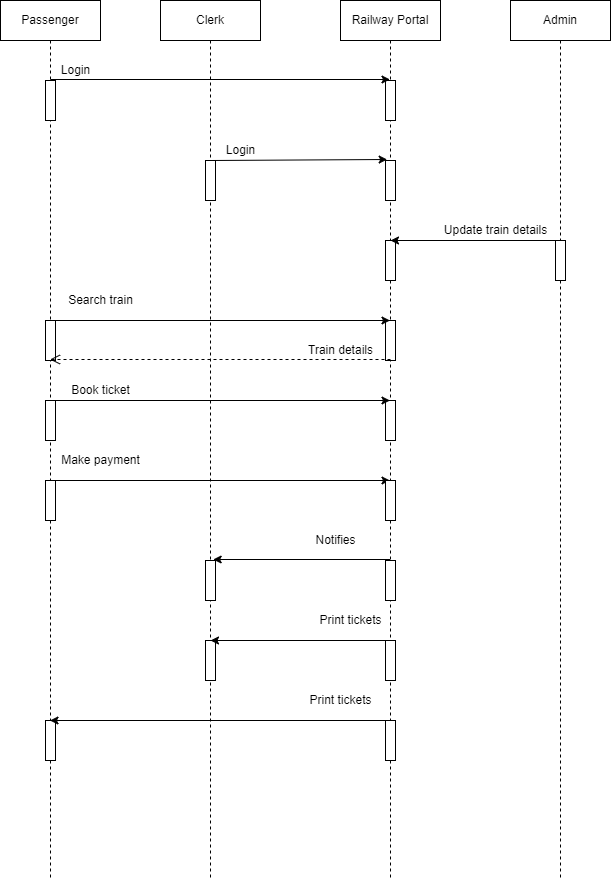

The diagram above was exported from draw.io. Its source (the exported page's mxGraphModel, read from the mxfile embedded in the PNG):
<mxGraphModel dx="684" dy="434" grid="1" gridSize="10" guides="1" tooltips="1" connect="1" arrows="1" fold="1" page="1" pageScale="1" pageWidth="850" pageHeight="1100" math="0" shadow="0">
  <root>
    <mxCell id="0" />
    <mxCell id="1" parent="0" />
    <mxCell id="SDhENE1CDmJi-gG5CBY7-2" value="Passenger" style="shape=umlLifeline;perimeter=lifelinePerimeter;whiteSpace=wrap;html=1;container=1;collapsible=0;recursiveResize=0;outlineConnect=0;" vertex="1" parent="1">
      <mxGeometry x="90" y="40" width="100" height="880" as="geometry" />
    </mxCell>
    <mxCell id="SDhENE1CDmJi-gG5CBY7-6" value="" style="html=1;points=[];perimeter=orthogonalPerimeter;" vertex="1" parent="SDhENE1CDmJi-gG5CBY7-2">
      <mxGeometry x="45" y="80" width="10" height="40" as="geometry" />
    </mxCell>
    <mxCell id="SDhENE1CDmJi-gG5CBY7-10" value="Login" style="text;html=1;resizable=0;autosize=1;align=center;verticalAlign=middle;points=[];fillColor=none;strokeColor=none;rounded=0;" vertex="1" parent="SDhENE1CDmJi-gG5CBY7-2">
      <mxGeometry x="55" y="60" width="40" height="20" as="geometry" />
    </mxCell>
    <mxCell id="SDhENE1CDmJi-gG5CBY7-20" value="" style="html=1;points=[];perimeter=orthogonalPerimeter;" vertex="1" parent="SDhENE1CDmJi-gG5CBY7-2">
      <mxGeometry x="45" y="320" width="10" height="40" as="geometry" />
    </mxCell>
    <mxCell id="SDhENE1CDmJi-gG5CBY7-28" value="" style="html=1;points=[];perimeter=orthogonalPerimeter;" vertex="1" parent="SDhENE1CDmJi-gG5CBY7-2">
      <mxGeometry x="45" y="400" width="10" height="40" as="geometry" />
    </mxCell>
    <mxCell id="SDhENE1CDmJi-gG5CBY7-31" value="" style="html=1;points=[];perimeter=orthogonalPerimeter;" vertex="1" parent="SDhENE1CDmJi-gG5CBY7-2">
      <mxGeometry x="45" y="480" width="10" height="40" as="geometry" />
    </mxCell>
    <mxCell id="SDhENE1CDmJi-gG5CBY7-44" value="" style="html=1;points=[];perimeter=orthogonalPerimeter;" vertex="1" parent="SDhENE1CDmJi-gG5CBY7-2">
      <mxGeometry x="45" y="720" width="10" height="40" as="geometry" />
    </mxCell>
    <mxCell id="SDhENE1CDmJi-gG5CBY7-3" value="Clerk" style="shape=umlLifeline;perimeter=lifelinePerimeter;whiteSpace=wrap;html=1;container=1;collapsible=0;recursiveResize=0;outlineConnect=0;" vertex="1" parent="1">
      <mxGeometry x="250" y="40" width="100" height="880" as="geometry" />
    </mxCell>
    <mxCell id="SDhENE1CDmJi-gG5CBY7-11" value="" style="html=1;points=[];perimeter=orthogonalPerimeter;" vertex="1" parent="SDhENE1CDmJi-gG5CBY7-3">
      <mxGeometry x="45" y="160" width="10" height="40" as="geometry" />
    </mxCell>
    <mxCell id="SDhENE1CDmJi-gG5CBY7-14" value="Login" style="text;html=1;resizable=0;autosize=1;align=center;verticalAlign=middle;points=[];fillColor=none;strokeColor=none;rounded=0;" vertex="1" parent="SDhENE1CDmJi-gG5CBY7-3">
      <mxGeometry x="60" y="140" width="40" height="20" as="geometry" />
    </mxCell>
    <mxCell id="SDhENE1CDmJi-gG5CBY7-32" value="" style="endArrow=classic;html=1;rounded=0;exitX=0.5;exitY=-0.025;exitDx=0;exitDy=0;exitPerimeter=0;" edge="1" parent="SDhENE1CDmJi-gG5CBY7-3" target="SDhENE1CDmJi-gG5CBY7-4">
      <mxGeometry width="50" height="50" relative="1" as="geometry">
        <mxPoint x="-110" y="480" as="sourcePoint" />
        <mxPoint x="229.5" y="480" as="targetPoint" />
      </mxGeometry>
    </mxCell>
    <mxCell id="SDhENE1CDmJi-gG5CBY7-36" value="" style="html=1;points=[];perimeter=orthogonalPerimeter;" vertex="1" parent="SDhENE1CDmJi-gG5CBY7-3">
      <mxGeometry x="45" y="560" width="10" height="40" as="geometry" />
    </mxCell>
    <mxCell id="SDhENE1CDmJi-gG5CBY7-40" value="" style="html=1;points=[];perimeter=orthogonalPerimeter;" vertex="1" parent="SDhENE1CDmJi-gG5CBY7-3">
      <mxGeometry x="45" y="640" width="10" height="40" as="geometry" />
    </mxCell>
    <mxCell id="SDhENE1CDmJi-gG5CBY7-4" value="Railway Portal" style="shape=umlLifeline;perimeter=lifelinePerimeter;whiteSpace=wrap;html=1;container=1;collapsible=0;recursiveResize=0;outlineConnect=0;" vertex="1" parent="1">
      <mxGeometry x="430" y="40" width="100" height="880" as="geometry" />
    </mxCell>
    <mxCell id="SDhENE1CDmJi-gG5CBY7-9" value="" style="html=1;points=[];perimeter=orthogonalPerimeter;" vertex="1" parent="SDhENE1CDmJi-gG5CBY7-4">
      <mxGeometry x="45" y="80" width="10" height="40" as="geometry" />
    </mxCell>
    <mxCell id="SDhENE1CDmJi-gG5CBY7-12" value="" style="html=1;points=[];perimeter=orthogonalPerimeter;" vertex="1" parent="SDhENE1CDmJi-gG5CBY7-4">
      <mxGeometry x="45" y="160" width="10" height="40" as="geometry" />
    </mxCell>
    <mxCell id="SDhENE1CDmJi-gG5CBY7-15" value="" style="html=1;points=[];perimeter=orthogonalPerimeter;" vertex="1" parent="SDhENE1CDmJi-gG5CBY7-4">
      <mxGeometry x="45" y="240" width="10" height="40" as="geometry" />
    </mxCell>
    <mxCell id="SDhENE1CDmJi-gG5CBY7-19" value="" style="html=1;points=[];perimeter=orthogonalPerimeter;" vertex="1" parent="SDhENE1CDmJi-gG5CBY7-4">
      <mxGeometry x="45" y="320" width="10" height="40" as="geometry" />
    </mxCell>
    <mxCell id="SDhENE1CDmJi-gG5CBY7-27" value="" style="html=1;points=[];perimeter=orthogonalPerimeter;" vertex="1" parent="SDhENE1CDmJi-gG5CBY7-4">
      <mxGeometry x="45" y="400" width="10" height="40" as="geometry" />
    </mxCell>
    <mxCell id="SDhENE1CDmJi-gG5CBY7-33" value="" style="html=1;points=[];perimeter=orthogonalPerimeter;" vertex="1" parent="SDhENE1CDmJi-gG5CBY7-4">
      <mxGeometry x="45" y="480" width="10" height="40" as="geometry" />
    </mxCell>
    <mxCell id="SDhENE1CDmJi-gG5CBY7-37" value="" style="html=1;points=[];perimeter=orthogonalPerimeter;" vertex="1" parent="SDhENE1CDmJi-gG5CBY7-4">
      <mxGeometry x="45" y="560" width="10" height="40" as="geometry" />
    </mxCell>
    <mxCell id="SDhENE1CDmJi-gG5CBY7-39" value="" style="html=1;points=[];perimeter=orthogonalPerimeter;" vertex="1" parent="SDhENE1CDmJi-gG5CBY7-4">
      <mxGeometry x="45" y="640" width="10" height="40" as="geometry" />
    </mxCell>
    <mxCell id="SDhENE1CDmJi-gG5CBY7-42" value="Print tickets" style="text;html=1;resizable=0;autosize=1;align=center;verticalAlign=middle;points=[];fillColor=none;strokeColor=none;rounded=0;fontColor=#000000;" vertex="1" parent="SDhENE1CDmJi-gG5CBY7-4">
      <mxGeometry x="-30" y="610" width="80" height="20" as="geometry" />
    </mxCell>
    <mxCell id="SDhENE1CDmJi-gG5CBY7-43" value="" style="html=1;points=[];perimeter=orthogonalPerimeter;" vertex="1" parent="SDhENE1CDmJi-gG5CBY7-4">
      <mxGeometry x="45" y="720" width="10" height="40" as="geometry" />
    </mxCell>
    <mxCell id="SDhENE1CDmJi-gG5CBY7-5" value="Admin" style="shape=umlLifeline;perimeter=lifelinePerimeter;whiteSpace=wrap;html=1;container=1;collapsible=0;recursiveResize=0;outlineConnect=0;" vertex="1" parent="1">
      <mxGeometry x="600" y="40" width="100" height="880" as="geometry" />
    </mxCell>
    <mxCell id="SDhENE1CDmJi-gG5CBY7-16" value="" style="html=1;points=[];perimeter=orthogonalPerimeter;" vertex="1" parent="SDhENE1CDmJi-gG5CBY7-5">
      <mxGeometry x="45" y="240" width="10" height="40" as="geometry" />
    </mxCell>
    <mxCell id="SDhENE1CDmJi-gG5CBY7-8" value="" style="endArrow=classic;html=1;rounded=0;exitX=0.5;exitY=-0.025;exitDx=0;exitDy=0;exitPerimeter=0;" edge="1" parent="1" source="SDhENE1CDmJi-gG5CBY7-6" target="SDhENE1CDmJi-gG5CBY7-4">
      <mxGeometry width="50" height="50" relative="1" as="geometry">
        <mxPoint x="180" y="140" as="sourcePoint" />
        <mxPoint x="300" y="119" as="targetPoint" />
      </mxGeometry>
    </mxCell>
    <mxCell id="SDhENE1CDmJi-gG5CBY7-13" value="" style="endArrow=classic;html=1;rounded=0;entryX=0.167;entryY=-0.025;entryDx=0;entryDy=0;entryPerimeter=0;" edge="1" parent="1" target="SDhENE1CDmJi-gG5CBY7-12">
      <mxGeometry width="50" height="50" relative="1" as="geometry">
        <mxPoint x="300" y="200" as="sourcePoint" />
        <mxPoint x="477" y="197" as="targetPoint" />
      </mxGeometry>
    </mxCell>
    <mxCell id="SDhENE1CDmJi-gG5CBY7-17" value="" style="endArrow=classic;html=1;rounded=0;" edge="1" parent="1" source="SDhENE1CDmJi-gG5CBY7-5">
      <mxGeometry width="50" height="50" relative="1" as="geometry">
        <mxPoint x="470" y="261" as="sourcePoint" />
        <mxPoint x="480" y="280" as="targetPoint" />
      </mxGeometry>
    </mxCell>
    <mxCell id="SDhENE1CDmJi-gG5CBY7-18" value="Update train details" style="text;html=1;resizable=0;autosize=1;align=center;verticalAlign=middle;points=[];fillColor=none;strokeColor=none;rounded=0;" vertex="1" parent="1">
      <mxGeometry x="525" y="260" width="120" height="20" as="geometry" />
    </mxCell>
    <mxCell id="SDhENE1CDmJi-gG5CBY7-21" value="" style="endArrow=classic;html=1;rounded=0;exitX=0.5;exitY=-0.025;exitDx=0;exitDy=0;exitPerimeter=0;" edge="1" parent="1">
      <mxGeometry width="50" height="50" relative="1" as="geometry">
        <mxPoint x="140" y="360" as="sourcePoint" />
        <mxPoint x="479.5" y="360" as="targetPoint" />
      </mxGeometry>
    </mxCell>
    <mxCell id="SDhENE1CDmJi-gG5CBY7-22" value="Search train" style="text;html=1;resizable=0;autosize=1;align=center;verticalAlign=middle;points=[];fillColor=none;strokeColor=none;rounded=0;" vertex="1" parent="1">
      <mxGeometry x="150" y="330" width="80" height="20" as="geometry" />
    </mxCell>
    <mxCell id="SDhENE1CDmJi-gG5CBY7-24" value="return" style="html=1;verticalAlign=bottom;endArrow=open;dashed=1;endSize=8;rounded=0;exitX=0.5;exitY=0.975;exitDx=0;exitDy=0;exitPerimeter=0;fontColor=#FFFFFF;" edge="1" parent="1" source="SDhENE1CDmJi-gG5CBY7-19" target="SDhENE1CDmJi-gG5CBY7-2">
      <mxGeometry x="-0.2952" y="-9" relative="1" as="geometry">
        <mxPoint x="410" y="360" as="sourcePoint" />
        <mxPoint x="330" y="360" as="targetPoint" />
        <mxPoint as="offset" />
      </mxGeometry>
    </mxCell>
    <mxCell id="SDhENE1CDmJi-gG5CBY7-25" value="Train details" style="text;html=1;resizable=0;autosize=1;align=center;verticalAlign=middle;points=[];fillColor=none;strokeColor=none;rounded=0;fontColor=#000000;" vertex="1" parent="1">
      <mxGeometry x="390" y="380" width="80" height="20" as="geometry" />
    </mxCell>
    <mxCell id="SDhENE1CDmJi-gG5CBY7-29" value="" style="endArrow=classic;html=1;rounded=0;exitX=0.5;exitY=-0.025;exitDx=0;exitDy=0;exitPerimeter=0;" edge="1" parent="1">
      <mxGeometry width="50" height="50" relative="1" as="geometry">
        <mxPoint x="140" y="440" as="sourcePoint" />
        <mxPoint x="479.5" y="440" as="targetPoint" />
      </mxGeometry>
    </mxCell>
    <mxCell id="SDhENE1CDmJi-gG5CBY7-30" value="Book ticket" style="text;html=1;resizable=0;autosize=1;align=center;verticalAlign=middle;points=[];fillColor=none;strokeColor=none;rounded=0;" vertex="1" parent="1">
      <mxGeometry x="155" y="420" width="70" height="20" as="geometry" />
    </mxCell>
    <mxCell id="SDhENE1CDmJi-gG5CBY7-34" value="Make payment" style="text;html=1;resizable=0;autosize=1;align=center;verticalAlign=middle;points=[];fillColor=none;strokeColor=none;rounded=0;" vertex="1" parent="1">
      <mxGeometry x="145" y="490" width="90" height="20" as="geometry" />
    </mxCell>
    <mxCell id="SDhENE1CDmJi-gG5CBY7-35" value="" style="endArrow=classic;html=1;rounded=0;fontColor=#000000;entryX=0.767;entryY=-0.025;entryDx=0;entryDy=0;entryPerimeter=0;" edge="1" parent="1" source="SDhENE1CDmJi-gG5CBY7-4" target="SDhENE1CDmJi-gG5CBY7-36">
      <mxGeometry width="50" height="50" relative="1" as="geometry">
        <mxPoint x="370" y="640" as="sourcePoint" />
        <mxPoint x="420" y="590" as="targetPoint" />
      </mxGeometry>
    </mxCell>
    <mxCell id="SDhENE1CDmJi-gG5CBY7-38" value="Notifies" style="text;html=1;resizable=0;autosize=1;align=center;verticalAlign=middle;points=[];fillColor=none;strokeColor=none;rounded=0;fontColor=#000000;" vertex="1" parent="1">
      <mxGeometry x="395" y="570" width="60" height="20" as="geometry" />
    </mxCell>
    <mxCell id="SDhENE1CDmJi-gG5CBY7-41" value="" style="endArrow=classic;html=1;rounded=0;fontColor=#000000;entryX=0.767;entryY=-0.025;entryDx=0;entryDy=0;entryPerimeter=0;" edge="1" parent="1">
      <mxGeometry width="50" height="50" relative="1" as="geometry">
        <mxPoint x="476.83" y="680" as="sourcePoint" />
        <mxPoint x="299.99999999999994" y="680" as="targetPoint" />
      </mxGeometry>
    </mxCell>
    <mxCell id="SDhENE1CDmJi-gG5CBY7-45" value="" style="endArrow=classic;html=1;rounded=0;fontColor=#000000;" edge="1" parent="1" target="SDhENE1CDmJi-gG5CBY7-2">
      <mxGeometry width="50" height="50" relative="1" as="geometry">
        <mxPoint x="476.8299999999999" y="760" as="sourcePoint" />
        <mxPoint x="300" y="760" as="targetPoint" />
      </mxGeometry>
    </mxCell>
    <mxCell id="SDhENE1CDmJi-gG5CBY7-46" value="Print tickets" style="text;html=1;resizable=0;autosize=1;align=center;verticalAlign=middle;points=[];fillColor=none;strokeColor=none;rounded=0;fontColor=#000000;" vertex="1" parent="1">
      <mxGeometry x="390" y="730" width="80" height="20" as="geometry" />
    </mxCell>
  </root>
</mxGraphModel>